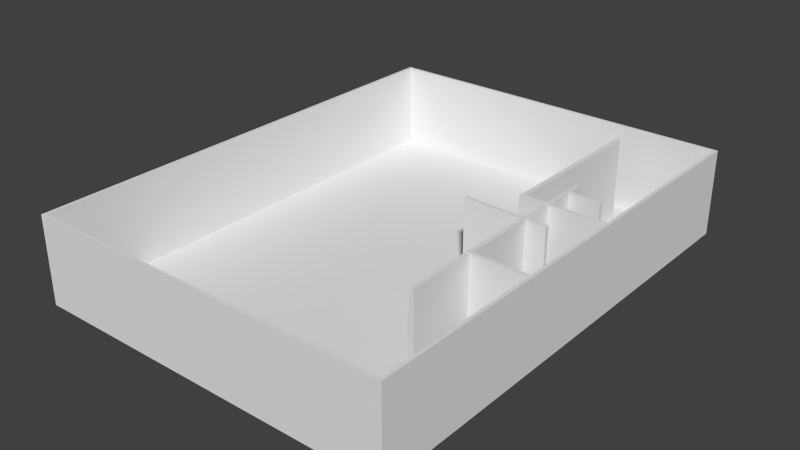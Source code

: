 # Source: Level_1.blend  (saved by Blender 2.71.0; exported with 4.5.12 LTS)
import bpy
from mathutils import Matrix  # noqa: F401  (used for matrix-valued properties, if any)

bpy.ops.wm.read_factory_settings(use_empty=True)
scene = bpy.context.scene
scene.name = 'Scene'

# ---- collections
col_collection_1 = bpy.data.collections.new('Collection 1'); scene.collection.children.link(col_collection_1)

# ---- world
world_world = bpy.data.worlds.new('World'); scene.world = world_world
world_world.color = (0.05088, 0.05088, 0.05088)
world_world.use_sun_shadow = False
world_world.sun_shadow_jitter_overblur = 0.0
world_world.cycles.sampling_method = 'MANUAL'
world_world.cycles.sample_map_resolution = 256

# ---- meshes
me_cube_000 = bpy.data.meshes.new('Cube.000')
me_cube_000.from_pydata([(0.0, 0.07015, -3.013), (0.0, -0.07015, -3.013), (0.0, 0.07015, 3.013), (0.0, -0.07015, 3.013)], [], [(2, 3, 1, 0)])
me_cube_000.use_remesh_preserve_volume = False
me_cube_000.use_remesh_preserve_attributes = False
me_cube_000.use_mirror_vertex_groups = False
me_cube_000.update()
me_cube_001 = bpy.data.meshes.new('Cube.001')
me_cube_001.from_pydata([(-1.683, -2.414, -1.0), (-1.683, 2.252, -1.0), (1.422, 2.252, -1.0), (1.422, -2.414, -1.0), (-1.683, -2.414, 5.027), (-1.683, 2.252, 5.027), (1.422, 2.252, 5.027), (1.422, -2.414, 5.027), (0.9384, 0.2832, 5.027), (0.9384, 0.8312, 5.027), (0.9384, 0.2832, -1.0), (0.9384, 0.8312, -1.0), (0.9384, 0.09031, -1.0), (0.9384, -1.412, -1.0), (0.9384, 0.09031, 5.027), (0.9384, -1.412, 5.027), (0.6856, 0.3275, 5.073), (1.407, 0.3196, 5.019), (0.6841, 0.3257, -0.953), (1.406, 0.3177, -1.007), (0.4082, 0.004101, 5.034), (1.103, -0.003821, 4.98), (0.4068, 0.002217, -0.9926), (1.102, -0.005706, -1.047), (0.9009, -0.7458, 5.054), (1.412, -0.7537, 4.999), (0.8998, -0.7461, -0.9727), (1.411, -0.754, -1.027), (0.7246, 0.3305, 5.027), (0.7246, 1.91, 5.027), (0.7246, 0.3305, -1.0), (0.7246, 1.91, -1.0), (0.9035, 0.6386, 5.002), (1.195, 0.6326, 4.948), (0.9029, 0.6372, -1.025), (1.195, 0.6311, -1.079)], [], [(4, 5, 1, 0), (5, 6, 2, 1), (6, 7, 3, 2), (7, 4, 0, 3), (0, 1, 2, 3), (9, 8, 10, 11), (14, 15, 13, 12), (17, 16, 18, 19), (21, 20, 22, 23), (25, 24, 26, 27), (29, 28, 30, 31), (33, 32, 34, 35)])
me_cube_001.use_remesh_preserve_volume = False
me_cube_001.use_remesh_preserve_attributes = False
me_cube_001.use_mirror_vertex_groups = False
me_cube_001.update()

# ---- objects
ob_door = bpy.data.objects.new('Door', me_cube_000)
ob_cube = bpy.data.objects.new('Cube', me_cube_001)

# ---- transforms, parenting, visibility, modifiers, constraints
ob_door.location = (7.738, 1.348, 2.013)
ob_door.scale = (8.248, 10.14, 1.0)
ob_door.lineart.crease_threshold = 0.0
_m = ob_door.modifiers.new('Solidify', 'SOLIDIFY')
_m.thickness = 0.038
_m.nonmanifold_thickness_mode = 'FIXED'
_m.nonmanifold_merge_threshold = 0.0003
ob_cube.location = (0.0, 0.0, 0.0)
ob_cube.scale = (8.248, 7.133, 1.0)
ob_cube.lineart.crease_threshold = 0.0
_m = ob_cube.modifiers.new('Solidify', 'SOLIDIFY')
_m.thickness = 0.038
_m.nonmanifold_thickness_mode = 'FIXED'
_m.nonmanifold_merge_threshold = 0.0003

# ---- collection membership
col_collection_1.objects.link(ob_door)
col_collection_1.objects.link(ob_cube)

# ---- scene / render settings (as saved in the file)
scene.frame_start = 1; scene.frame_end = 250; scene.frame_set(1)
scene.render.engine = 'BLENDER_EEVEE_NEXT'
scene.render.resolution_percentage = 50
scene.render.dither_intensity = 0.0
scene.cycles.use_denoising = False
scene.cycles.samples = 10
scene.cycles.sampling_pattern = 'TABULATED_SOBOL'
scene.cycles.light_sampling_threshold = 0.0
scene.cycles.use_adaptive_sampling = False
scene.cycles.use_light_tree = False
scene.cycles.blur_glossy = 0.0
scene.cycles.volume_bounces = 1
scene.cycles.pixel_filter_type = 'GAUSSIAN'
scene.cycles.sample_clamp_indirect = 0.0
scene.view_settings.view_transform = 'Standard'
bpy.context.view_layer.update()

# ---- added for rendering (the .blend has no active camera and no usable light): camera, sun
cam_auto = bpy.data.cameras.new('AutoCamera')
cam_auto.lens = 50.0
cam_auto.sensor_width = 36.0
cam_auto.clip_end = 1000.0
ob_auto_camera = bpy.data.objects.new('AutoCamera', cam_auto)
scene.collection.objects.link(ob_auto_camera)
ob_auto_camera.location = (38.1925, -47.6979, 33.4108)
ob_auto_camera.rotation_euler = (1.09748, -7.21219e-08, 0.694738)
scene.camera = ob_auto_camera
light_auto_sun = bpy.data.lights.new('AutoSun', 'SUN')
light_auto_sun.energy = 3.0
light_auto_sun.angle = 0.0523599
ob_auto_sun = bpy.data.objects.new('AutoSun', light_auto_sun)
scene.collection.objects.link(ob_auto_sun)
ob_auto_sun.rotation_euler = (0.872665, 0.174533, 0.523599)
bpy.context.view_layer.update()
